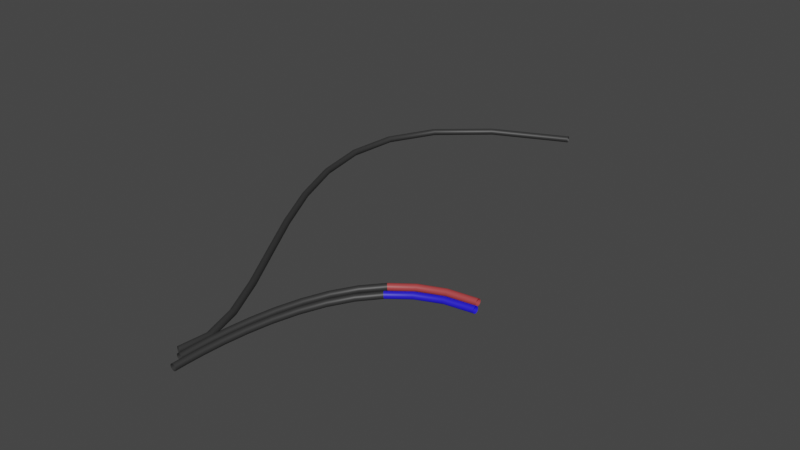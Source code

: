 # Source: connections.blend  (saved by Blender 2.92.15; exported with 4.5.12 LTS)
import bpy
from mathutils import Matrix  # noqa: F401  (used for matrix-valued properties, if any)

bpy.ops.wm.read_factory_settings(use_empty=True)
scene = bpy.context.scene
scene.name = 'Scene'

# ---- collections
col_collection = bpy.data.collections.new('Collection'); scene.collection.children.link(col_collection)

# ---- materials (node trees are filled in below, after node groups)
mat_black_button = bpy.data.materials.new('black button')
mat_black_button.use_transparent_shadow = False
mat_board = bpy.data.materials.new('board')
mat_board.use_transparent_shadow = False
mat_board.diffuse_color = (0.4412, 0.05506, 0.05656, 1.0)
mat_board_001 = bpy.data.materials.new('board.001')
mat_board_001.use_transparent_shadow = False
mat_board_001.diffuse_color = (0.4412, 0.05506, 0.05656, 1.0)

# ---- material node trees
mat_black_button.use_nodes = True; mat_black_button.node_tree.nodes.clear()
_N = mat_black_button.node_tree.nodes; _L = mat_black_button.node_tree.links
n0 = _N.new('ShaderNodeOutputMaterial'); n0.name = 'Material Output'; n0.location = (300, 300)
n1 = _N.new('ShaderNodeBsdfPrincipled'); n1.name = 'Principled BSDF'; n1.location = (10, 300)
n1.distribution = 'GGX'
n1.subsurface_method = 'BURLEY'
n1.inputs[0].default_value = (0.03244, 0.03244, 0.03244, 1.0)
n1.inputs[3].default_value = 1.45
n1.inputs[27].default_value = (0.0, 0.0, 0.0, 1.0)
n1.inputs[28].default_value = 1.0
_L.new(n1.outputs[0], n0.inputs[0])
n0.is_active_output = True
mat_board.use_nodes = True; mat_board.node_tree.nodes.clear()
_N = mat_board.node_tree.nodes; _L = mat_board.node_tree.links
n0 = _N.new('ShaderNodeBsdfPrincipled'); n0.name = 'Principled BSDF'; n0.location = (0, 300)
n0.distribution = 'GGX'
n0.subsurface_method = 'BURLEY'
n0.inputs[0].default_value = (0.4412, 0.05506, 0.05656, 1.0)
n0.inputs[3].default_value = 1.45
n0.inputs[27].default_value = (0.0, 0.0, 0.0, 1.0)
n0.inputs[28].default_value = 1.0
n1 = _N.new('ShaderNodeOutputMaterial'); n1.name = 'Material Output'; n1.location = (300, 300)
_L.new(n0.outputs[0], n1.inputs[0])
n1.is_active_output = True
mat_board_001.use_nodes = True; mat_board_001.node_tree.nodes.clear()
_N = mat_board_001.node_tree.nodes; _L = mat_board_001.node_tree.links
n0 = _N.new('ShaderNodeBsdfPrincipled'); n0.name = 'Principled BSDF'; n0.location = (0, 300)
n0.distribution = 'GGX'
n0.subsurface_method = 'BURLEY'
n0.inputs[0].default_value = (0.01822, 0.01076, 0.7737, 1.0)
n0.inputs[3].default_value = 1.45
n0.inputs[27].default_value = (0.0, 0.0, 0.0, 1.0)
n0.inputs[28].default_value = 1.0
n1 = _N.new('ShaderNodeOutputMaterial'); n1.name = 'Material Output'; n1.location = (300, 300)
_L.new(n0.outputs[0], n1.inputs[0])
n1.is_active_output = True

# ---- world
world_world = bpy.data.worlds.new('World'); scene.world = world_world
world_world.use_nodes = True; world_world.node_tree.nodes.clear()
_N = world_world.node_tree.nodes; _L = world_world.node_tree.links
n0 = _N.new('ShaderNodeOutputWorld'); n0.name = 'World Output'; n0.location = (300, 300)
n1 = _N.new('ShaderNodeBackground'); n1.name = 'Background'; n1.location = (10, 300)
n1.inputs[0].default_value = (0.05088, 0.05088, 0.05088, 1.0)
_L.new(n1.outputs[0], n0.inputs[0])
n0.is_active_output = True
world_world.color = (0.05088, 0.05088, 0.05088)
world_world.use_sun_shadow = False
world_world.sun_shadow_jitter_overblur = 0.0

# ---- meshes
me_beziercurve_018 = bpy.data.meshes.new('BezierCurve.018')
me_beziercurve_018.from_pydata([(-0.7245, 142.0, 0.5), (-0.8409, 142.4, 0.866), (-1.0, 142.8, 1.0), (-1.159, 143.3, 0.866), (-1.276, 143.7, 0.5), (-1.318, 143.8, 1.103e-06), (-1.276, 143.7, -0.5), (-1.159, 143.3, -0.866), (-1.0, 142.8, -1.0), (-0.8409, 142.4, -0.866), (-0.7245, 142.0, -0.5), (-0.6818, 141.9, -1.237e-06), (-23.72, 131.6, 0.4566), (-23.92, 132.0, 0.8224), (-24.19, 132.4, 0.9562), (-24.45, 132.8, 0.822), (-24.65, 133.1, 0.4558), (-24.72, 133.2, -0.0443), (-24.64, 133.1, -0.5442), (-24.45, 132.8, -0.9101), (-24.18, 132.4, -1.044), (-23.91, 132.0, -0.9096), (-23.72, 131.6, -0.5434), (-23.65, 131.5, -0.04334), (-38.31, 119.4, 0.3373), (-38.59, 119.6, 0.7023), (-38.98, 120.0, 0.835), (-39.37, 120.3, 0.6997), (-39.65, 120.5, 0.3328), (-39.75, 120.6, -0.1676), (-39.64, 120.5, -0.6672), (-39.35, 120.3, -1.032), (-38.97, 120.0, -1.165), (-38.58, 119.6, -1.03), (-38.3, 119.4, -0.6627), (-38.2, 119.3, -0.1624), (-45.83, 105.7, 0.1579), (-46.18, 105.8, 0.5214), (-46.66, 106.0, 0.6519), (-47.13, 106.1, 0.5145), (-47.47, 106.3, 0.146), (-47.6, 106.3, -0.3549), (-47.46, 106.3, -0.8539), (-47.11, 106.2, -1.217), (-46.63, 106.0, -1.348), (-46.16, 105.8, -1.21), (-45.81, 105.7, -0.8419), (-45.69, 105.7, -0.3411), (-47.61, 90.93, -0.06717), (-47.98, 90.92, 0.2944), (-48.48, 90.9, 0.4224), (-48.98, 90.89, 0.2825), (-49.34, 90.89, -0.08778), (-49.47, 90.89, -0.5893), (-49.33, 90.9, -1.088), (-48.96, 90.92, -1.449), (-48.46, 90.93, -1.577), (-47.96, 90.94, -1.437), (-47.6, 90.95, -1.067), (-47.47, 90.94, -0.5655), (-44.89, 75.38, -0.3242), (-45.25, 75.27, 0.03599), (-45.74, 75.14, 0.162), (-46.22, 75.01, 0.0202), (-46.57, 74.92, -0.3515), (-46.69, 74.89, -0.8535), (-46.55, 74.94, -1.351), (-46.2, 75.04, -1.711), (-45.71, 75.18, -1.837), (-45.23, 75.31, -1.696), (-44.88, 75.39, -1.324), (-44.76, 75.42, -0.8219), (-38.89, 59.48, -0.5979), (-39.23, 59.32, -0.2386), (-39.69, 59.12, -0.1138), (-40.15, 58.92, -0.2568), (-40.48, 58.78, -0.6294), (-40.6, 58.74, -1.132), (-40.47, 58.8, -1.629), (-40.13, 58.96, -1.988), (-39.67, 59.16, -2.113), (-39.21, 59.36, -1.97), (-38.88, 59.5, -1.598), (-38.77, 59.54, -1.095), (-30.86, 43.7, -0.8726), (-31.18, 43.52, -0.5138), (-31.62, 43.27, -0.3896), (-32.06, 43.04, -0.5333), (-32.38, 42.87, -0.9063), (-32.49, 42.82, -1.409), (-32.37, 42.89, -1.906), (-32.04, 43.08, -2.265), (-31.6, 43.32, -2.389), (-31.16, 43.55, -2.245), (-30.85, 43.72, -1.872), (-30.73, 43.77, -1.37), (-22.05, 28.47, -1.133), (-22.37, 28.28, -0.7739), (-22.8, 28.03, -0.6499), (-23.23, 27.78, -0.7938), (-23.55, 27.61, -1.167), (-23.66, 27.55, -1.67), (-23.54, 27.63, -2.167), (-23.22, 27.82, -2.525), (-22.78, 28.07, -2.649), (-22.35, 28.32, -2.505), (-22.04, 28.5, -2.132), (-21.93, 28.55, -1.63), (-13.74, 14.24, -1.362), (-14.07, 14.05, -1.004), (-14.51, 13.81, -0.8793), (-14.94, 13.58, -1.023), (-15.26, 13.41, -1.396), (-15.37, 13.35, -1.899), (-15.25, 13.43, -2.396), (-14.93, 13.61, -2.755), (-14.49, 13.85, -2.879), (-14.05, 14.09, -2.735), (-13.73, 14.26, -2.362), (-13.62, 14.31, -1.86), (-7.201, 1.389, -1.546), (-7.544, 1.244, -1.187), (-8.009, 1.053, -1.062), (-8.47, 0.8658, -1.205), (-8.804, 0.7339, -1.578), (-8.922, 0.692, -2.08), (-8.792, 0.7516, -2.578), (-8.448, 0.8965, -2.937), (-7.984, 1.088, -3.062), (-7.523, 1.275, -2.919), (-7.189, 1.407, -2.546), (-7.071, 1.449, -2.044), (-3.712, -9.729, -1.67), (-4.081, -9.769, -1.31), (-4.581, -9.819, -1.183), (-5.076, -9.868, -1.325), (-5.435, -9.901, -1.696), (-5.561, -9.909, -2.198), (-5.421, -9.891, -2.696), (-5.051, -9.851, -3.057), (-4.552, -9.8, -3.183), (-4.057, -9.752, -3.041), (-3.698, -9.719, -2.67), (-3.572, -9.711, -2.168), (-4.706, -18.75, -1.716), (-5.04, -18.59, -1.355), (-5.492, -18.37, -1.227), (-5.941, -18.16, -1.368), (-6.266, -18.0, -1.738), (-6.381, -17.94, -2.24), (-6.254, -18.01, -2.738), (-5.921, -18.17, -3.099), (-5.469, -18.39, -3.227), (-5.02, -18.6, -3.086), (-4.695, -18.76, -2.716), (-4.58, -18.81, -2.214)], [], [(0, 12, 23, 11), (1, 13, 12, 0), (2, 14, 13, 1), (3, 15, 14, 2), (4, 16, 15, 3), (5, 17, 16, 4), (6, 18, 17, 5), (7, 19, 18, 6), (8, 20, 19, 7), (9, 21, 20, 8), (10, 22, 21, 9), (11, 23, 22, 10), (12, 24, 35, 23), (13, 25, 24, 12), (14, 26, 25, 13), (15, 27, 26, 14), (16, 28, 27, 15), (17, 29, 28, 16), (18, 30, 29, 17), (19, 31, 30, 18), (20, 32, 31, 19), (21, 33, 32, 20), (22, 34, 33, 21), (23, 35, 34, 22), (24, 36, 47, 35), (25, 37, 36, 24), (26, 38, 37, 25), (27, 39, 38, 26), (28, 40, 39, 27), (29, 41, 40, 28), (30, 42, 41, 29), (31, 43, 42, 30), (32, 44, 43, 31), (33, 45, 44, 32), (34, 46, 45, 33), (35, 47, 46, 34), (36, 48, 59, 47), (37, 49, 48, 36), (38, 50, 49, 37), (39, 51, 50, 38), (40, 52, 51, 39), (41, 53, 52, 40), (42, 54, 53, 41), (43, 55, 54, 42), (44, 56, 55, 43), (45, 57, 56, 44), (46, 58, 57, 45), (47, 59, 58, 46), (48, 60, 71, 59), (49, 61, 60, 48), (50, 62, 61, 49), (51, 63, 62, 50), (52, 64, 63, 51), (53, 65, 64, 52), (54, 66, 65, 53), (55, 67, 66, 54), (56, 68, 67, 55), (57, 69, 68, 56), (58, 70, 69, 57), (59, 71, 70, 58), (60, 72, 83, 71), (61, 73, 72, 60), (62, 74, 73, 61), (63, 75, 74, 62), (64, 76, 75, 63), (65, 77, 76, 64), (66, 78, 77, 65), (67, 79, 78, 66), (68, 80, 79, 67), (69, 81, 80, 68), (70, 82, 81, 69), (71, 83, 82, 70), (72, 84, 95, 83), (73, 85, 84, 72), (74, 86, 85, 73), (75, 87, 86, 74), (76, 88, 87, 75), (77, 89, 88, 76), (78, 90, 89, 77), (79, 91, 90, 78), (80, 92, 91, 79), (81, 93, 92, 80), (82, 94, 93, 81), (83, 95, 94, 82), (84, 96, 107, 95), (85, 97, 96, 84), (86, 98, 97, 85), (87, 99, 98, 86), (88, 100, 99, 87), (89, 101, 100, 88), (90, 102, 101, 89), (91, 103, 102, 90), (92, 104, 103, 91), (93, 105, 104, 92), (94, 106, 105, 93), (95, 107, 106, 94), (96, 108, 119, 107), (97, 109, 108, 96), (98, 110, 109, 97), (99, 111, 110, 98), (100, 112, 111, 99), (101, 113, 112, 100), (102, 114, 113, 101), (103, 115, 114, 102), (104, 116, 115, 103), (105, 117, 116, 104), (106, 118, 117, 105), (107, 119, 118, 106), (108, 120, 131, 119), (109, 121, 120, 108), (110, 122, 121, 109), (111, 123, 122, 110), (112, 124, 123, 111), (113, 125, 124, 112), (114, 126, 125, 113), (115, 127, 126, 114), (116, 128, 127, 115), (117, 129, 128, 116), (118, 130, 129, 117), (119, 131, 130, 118), (120, 132, 143, 131), (121, 133, 132, 120), (122, 134, 133, 121), (123, 135, 134, 122), (124, 136, 135, 123), (125, 137, 136, 124), (126, 138, 137, 125), (127, 139, 138, 126), (128, 140, 139, 127), (129, 141, 140, 128), (130, 142, 141, 129), (131, 143, 142, 130), (132, 144, 155, 143), (133, 145, 144, 132), (134, 146, 145, 133), (135, 147, 146, 134), (136, 148, 147, 135), (137, 149, 148, 136), (138, 150, 149, 137), (139, 151, 150, 138), (140, 152, 151, 139), (141, 153, 152, 140), (142, 154, 153, 141), (143, 155, 154, 142)])
me_beziercurve_018.polygons.foreach_set('use_smooth', [True] * 144)
_uv = me_beziercurve_018.uv_layers.new(name='UVMap')
_uv.uv.foreach_set('vector', [0.0, 1.0, 0.08333, 1.0, 0.08333, 0.9167, 0.0, 0.9167, 0.0, 0.08333, 0.08333, 0.08333, 0.08333, 0.0, 0.0, 0.0, 0.0, 0.1667, 0.08333, 0.1667, 0.08333, 0.08333, 0.0, 0.08333, 0.0, 0.25, 0.08333, 0.25, 0.08333, 0.1667, 0.0, 0.1667, 0.0, 0.3333, 0.08333, 0.3333, 0.08333, 0.25, 0.0, 0.25, 0.0, 0.4167, 0.08333, 0.4167, 0.08333, 0.3333, 0.0, 0.3333, 0.0, 0.5, 0.08333, 0.5, 0.08333, 0.4167, 0.0, 0.4167, 0.0, 0.5833, 0.08333, 0.5833, 0.08333, 0.5, 0.0, 0.5, 0.0, 0.6667, 0.08333, 0.6667, 0.08333, 0.5833, 0.0, 0.5833, 0.0, 0.75, 0.08333, 0.75, 0.08333, 0.6667, 0.0, 0.6667, 0.0, 0.8333, 0.08333, 0.8333, 0.08333, 0.75, 0.0, 0.75, 0.0, 0.9167, 0.08333, 0.9167, 0.08333, 0.8333, 0.0, 0.8333, 0.08333, 1.0, 0.1667, 1.0, 0.1667, 0.9167, 0.08333, 0.9167, 0.08333, 0.08333, 0.1667, 0.08333, 0.1667, 0.0, 0.08333, 0.0, 0.08333, 0.1667, 0.1667, 0.1667, 0.1667, 0.08333, 0.08333, 0.08333, 0.08333, 0.25, 0.1667, 0.25, 0.1667, 0.1667, 0.08333, 0.1667, 0.08333, 0.3333, 0.1667, 0.3333, 0.1667, 0.25, 0.08333, 0.25, 0.08333, 0.4167, 0.1667, 0.4167, 0.1667, 0.3333, 0.08333, 0.3333, 0.08333, 0.5, 0.1667, 0.5, 0.1667, 0.4167, 0.08333, 0.4167, 0.08333, 0.5833, 0.1667, 0.5833, 0.1667, 0.5, 0.08333, 0.5, 0.08333, 0.6667, 0.1667, 0.6667, 0.1667, 0.5833, 0.08333, 0.5833, 0.08333, 0.75, 0.1667, 0.75, 0.1667, 0.6667, 0.08333, 0.6667, 0.08333, 0.8333, 0.1667, 0.8333, 0.1667, 0.75, 0.08333, 0.75, 0.08333, 0.9167, 0.1667, 0.9167, 0.1667, 0.8333, 0.08333, 0.8333, 0.1667, 1.0, 0.25, 1.0, 0.25, 0.9167, 0.1667, 0.9167, 0.1667, 0.08333, 0.25, 0.08333, 0.25, 0.0, 0.1667, 0.0, 0.1667, 0.1667, 0.25, 0.1667, 0.25, 0.08333, 0.1667, 0.08333, 0.1667, 0.25, 0.25, 0.25, 0.25, 0.1667, 0.1667, 0.1667, 0.1667, 0.3333, 0.25, 0.3333, 0.25, 0.25, 0.1667, 0.25, 0.1667, 0.4167, 0.25, 0.4167, 0.25, 0.3333, 0.1667, 0.3333, 0.1667, 0.5, 0.25, 0.5, 0.25, 0.4167, 0.1667, 0.4167, 0.1667, 0.5833, 0.25, 0.5833, 0.25, 0.5, 0.1667, 0.5, 0.1667, 0.6667, 0.25, 0.6667, 0.25, 0.5833, 0.1667, 0.5833, 0.1667, 0.75, 0.25, 0.75, 0.25, 0.6667, 0.1667, 0.6667, 0.1667, 0.8333, 0.25, 0.8333, 0.25, 0.75, 0.1667, 0.75, 0.1667, 0.9167, 0.25, 0.9167, 0.25, 0.8333, 0.1667, 0.8333, 0.25, 1.0, 0.3333, 1.0, 0.3333, 0.9167, 0.25, 0.9167, 0.25, 0.08333, 0.3333, 0.08333, 0.3333, 0.0, 0.25, 0.0, 0.25, 0.1667, 0.3333, 0.1667, 0.3333, 0.08333, 0.25, 0.08333, 0.25, 0.25, 0.3333, 0.25, 0.3333, 0.1667, 0.25, 0.1667, 0.25, 0.3333, 0.3333, 0.3333, 0.3333, 0.25, 0.25, 0.25, 0.25, 0.4167, 0.3333, 0.4167, 0.3333, 0.3333, 0.25, 0.3333, 0.25, 0.5, 0.3333, 0.5, 0.3333, 0.4167, 0.25, 0.4167, 0.25, 0.5833, 0.3333, 0.5833, 0.3333, 0.5, 0.25, 0.5, 0.25, 0.6667, 0.3333, 0.6667, 0.3333, 0.5833, 0.25, 0.5833, 0.25, 0.75, 0.3333, 0.75, 0.3333, 0.6667, 0.25, 0.6667, 0.25, 0.8333, 0.3333, 0.8333, 0.3333, 0.75, 0.25, 0.75, 0.25, 0.9167, 0.3333, 0.9167, 0.3333, 0.8333, 0.25, 0.8333, 0.3333, 1.0, 0.4167, 1.0, 0.4167, 0.9167, 0.3333, 0.9167, 0.3333, 0.08333, 0.4167, 0.08333, 0.4167, 0.0, 0.3333, 0.0, 0.3333, 0.1667, 0.4167, 0.1667, 0.4167, 0.08333, 0.3333, 0.08333, 0.3333, 0.25, 0.4167, 0.25, 0.4167, 0.1667, 0.3333, 0.1667, 0.3333, 0.3333, 0.4167, 0.3333, 0.4167, 0.25, 0.3333, 0.25, 0.3333, 0.4167, 0.4167, 0.4167, 0.4167, 0.3333, 0.3333, 0.3333, 0.3333, 0.5, 0.4167, 0.5, 0.4167, 0.4167, 0.3333, 0.4167, 0.3333, 0.5833, 0.4167, 0.5833, 0.4167, 0.5, 0.3333, 0.5, 0.3333, 0.6667, 0.4167, 0.6667, 0.4167, 0.5833, 0.3333, 0.5833, 0.3333, 0.75, 0.4167, 0.75, 0.4167, 0.6667, 0.3333, 0.6667, 0.3333, 0.8333, 0.4167, 0.8333, 0.4167, 0.75, 0.3333, 0.75, 0.3333, 0.9167, 0.4167, 0.9167, 0.4167, 0.8333, 0.3333, 0.8333, 0.4167, 1.0, 0.5, 1.0, 0.5, 0.9167, 0.4167, 0.9167, 0.4167, 0.08333, 0.5, 0.08333, 0.5, 0.0, 0.4167, 0.0, 0.4167, 0.1667, 0.5, 0.1667, 0.5, 0.08333, 0.4167, 0.08333, 0.4167, 0.25, 0.5, 0.25, 0.5, 0.1667, 0.4167, 0.1667, 0.4167, 0.3333, 0.5, 0.3333, 0.5, 0.25, 0.4167, 0.25, 0.4167, 0.4167, 0.5, 0.4167, 0.5, 0.3333, 0.4167, 0.3333, 0.4167, 0.5, 0.5, 0.5, 0.5, 0.4167, 0.4167, 0.4167, 0.4167, 0.5833, 0.5, 0.5833, 0.5, 0.5, 0.4167, 0.5, 0.4167, 0.6667, 0.5, 0.6667, 0.5, 0.5833, 0.4167, 0.5833, 0.4167, 0.75, 0.5, 0.75, 0.5, 0.6667, 0.4167, 0.6667, 0.4167, 0.8333, 0.5, 0.8333, 0.5, 0.75, 0.4167, 0.75, 0.4167, 0.9167, 0.5, 0.9167, 0.5, 0.8333, 0.4167, 0.8333, 0.5, 1.0, 0.5833, 1.0, 0.5833, 0.9167, 0.5, 0.9167, 0.5, 0.08333, 0.5833, 0.08333, 0.5833, 0.0, 0.5, 0.0, 0.5, 0.1667, 0.5833, 0.1667, 0.5833, 0.08333, 0.5, 0.08333, 0.5, 0.25, 0.5833, 0.25, 0.5833, 0.1667, 0.5, 0.1667, 0.5, 0.3333, 0.5833, 0.3333, 0.5833, 0.25, 0.5, 0.25, 0.5, 0.4167, 0.5833, 0.4167, 0.5833, 0.3333, 0.5, 0.3333, 0.5, 0.5, 0.5833, 0.5, 0.5833, 0.4167, 0.5, 0.4167, 0.5, 0.5833, 0.5833, 0.5833, 0.5833, 0.5, 0.5, 0.5, 0.5, 0.6667, 0.5833, 0.6667, 0.5833, 0.5833, 0.5, 0.5833, 0.5, 0.75, 0.5833, 0.75, 0.5833, 0.6667, 0.5, 0.6667, 0.5, 0.8333, 0.5833, 0.8333, 0.5833, 0.75, 0.5, 0.75, 0.5, 0.9167, 0.5833, 0.9167, 0.5833, 0.8333, 0.5, 0.8333, 0.5833, 1.0, 0.6667, 1.0, 0.6667, 0.9167, 0.5833, 0.9167, 0.5833, 0.08333, 0.6667, 0.08333, 0.6667, 0.0, 0.5833, 0.0, 0.5833, 0.1667, 0.6667, 0.1667, 0.6667, 0.08333, 0.5833, 0.08333, 0.5833, 0.25, 0.6667, 0.25, 0.6667, 0.1667, 0.5833, 0.1667, 0.5833, 0.3333, 0.6667, 0.3333, 0.6667, 0.25, 0.5833, 0.25, 0.5833, 0.4167, 0.6667, 0.4167, 0.6667, 0.3333, 0.5833, 0.3333, 0.5833, 0.5, 0.6667, 0.5, 0.6667, 0.4167, 0.5833, 0.4167, 0.5833, 0.5833, 0.6667, 0.5833, 0.6667, 0.5, 0.5833, 0.5, 0.5833, 0.6667, 0.6667, 0.6667, 0.6667, 0.5833, 0.5833, 0.5833, 0.5833, 0.75, 0.6667, 0.75, 0.6667, 0.6667, 0.5833, 0.6667, 0.5833, 0.8333, 0.6667, 0.8333, 0.6667, 0.75, 0.5833, 0.75, 0.5833, 0.9167, 0.6667, 0.9167, 0.6667, 0.8333, 0.5833, 0.8333, 0.6667, 1.0, 0.75, 1.0, 0.75, 0.9167, 0.6667, 0.9167, 0.6667, 0.08333, 0.75, 0.08333, 0.75, 0.0, 0.6667, 0.0, 0.6667, 0.1667, 0.75, 0.1667, 0.75, 0.08333, 0.6667, 0.08333, 0.6667, 0.25, 0.75, 0.25, 0.75, 0.1667, 0.6667, 0.1667, 0.6667, 0.3333, 0.75, 0.3333, 0.75, 0.25, 0.6667, 0.25, 0.6667, 0.4167, 0.75, 0.4167, 0.75, 0.3333, 0.6667, 0.3333, 0.6667, 0.5, 0.75, 0.5, 0.75, 0.4167, 0.6667, 0.4167, 0.6667, 0.5833, 0.75, 0.5833, 0.75, 0.5, 0.6667, 0.5, 0.6667, 0.6667, 0.75, 0.6667, 0.75, 0.5833, 0.6667, 0.5833, 0.6667, 0.75, 0.75, 0.75, 0.75, 0.6667, 0.6667, 0.6667, 0.6667, 0.8333, 0.75, 0.8333, 0.75, 0.75, 0.6667, 0.75, 0.6667, 0.9167, 0.75, 0.9167, 0.75, 0.8333, 0.6667, 0.8333, 0.75, 1.0, 0.8333, 1.0, 0.8333, 0.9167, 0.75, 0.9167, 0.75, 0.08333, 0.8333, 0.08333, 0.8333, 0.0, 0.75, 0.0, 0.75, 0.1667, 0.8333, 0.1667, 0.8333, 0.08333, 0.75, 0.08333, 0.75, 0.25, 0.8333, 0.25, 0.8333, 0.1667, 0.75, 0.1667, 0.75, 0.3333, 0.8333, 0.3333, 0.8333, 0.25, 0.75, 0.25, 0.75, 0.4167, 0.8333, 0.4167, 0.8333, 0.3333, 0.75, 0.3333, 0.75, 0.5, 0.8333, 0.5, 0.8333, 0.4167, 0.75, 0.4167, 0.75, 0.5833, 0.8333, 0.5833, 0.8333, 0.5, 0.75, 0.5, 0.75, 0.6667, 0.8333, 0.6667, 0.8333, 0.5833, 0.75, 0.5833, 0.75, 0.75, 0.8333, 0.75, 0.8333, 0.6667, 0.75, 0.6667, 0.75, 0.8333, 0.8333, 0.8333, 0.8333, 0.75, 0.75, 0.75, 0.75, 0.9167, 0.8333, 0.9167, 0.8333, 0.8333, 0.75, 0.8333, 0.8333, 1.0, 0.9167, 1.0, 0.9167, 0.9167, 0.8333, 0.9167, 0.8333, 0.08333, 0.9167, 0.08333, 0.9167, 0.0, 0.8333, 0.0, 0.8333, 0.1667, 0.9167, 0.1667, 0.9167, 0.08333, 0.8333, 0.08333, 0.8333, 0.25, 0.9167, 0.25, 0.9167, 0.1667, 0.8333, 0.1667, 0.8333, 0.3333, 0.9167, 0.3333, 0.9167, 0.25, 0.8333, 0.25, 0.8333, 0.4167, 0.9167, 0.4167, 0.9167, 0.3333, 0.8333, 0.3333, 0.8333, 0.5, 0.9167, 0.5, 0.9167, 0.4167, 0.8333, 0.4167, 0.8333, 0.5833, 0.9167, 0.5833, 0.9167, 0.5, 0.8333, 0.5, 0.8333, 0.6667, 0.9167, 0.6667, 0.9167, 0.5833, 0.8333, 0.5833, 0.8333, 0.75, 0.9167, 0.75, 0.9167, 0.6667, 0.8333, 0.6667, 0.8333, 0.8333, 0.9167, 0.8333, 0.9167, 0.75, 0.8333, 0.75, 0.8333, 0.9167, 0.9167, 0.9167, 0.9167, 0.8333, 0.8333, 0.8333, 0.9167, 1.0, 1.0, 1.0, 1.0, 0.9167, 0.9167, 0.9167, 0.9167, 0.08333, 1.0, 0.08333, 1.0, 0.0, 0.9167, 0.0, 0.9167, 0.1667, 1.0, 0.1667, 1.0, 0.08333, 0.9167, 0.08333, 0.9167, 0.25, 1.0, 0.25, 1.0, 0.1667, 0.9167, 0.1667, 0.9167, 0.3333, 1.0, 0.3333, 1.0, 0.25, 0.9167, 0.25, 0.9167, 0.4167, 1.0, 0.4167, 1.0, 0.3333, 0.9167, 0.3333, 0.9167, 0.5, 1.0, 0.5, 1.0, 0.4167, 0.9167, 0.4167, 0.9167, 0.5833, 1.0, 0.5833, 1.0, 0.5, 0.9167, 0.5, 0.9167, 0.6667, 1.0, 0.6667, 1.0, 0.5833, 0.9167, 0.5833, 0.9167, 0.75, 1.0, 0.75, 1.0, 0.6667, 0.9167, 0.6667, 0.9167, 0.8333, 1.0, 0.8333, 1.0, 0.75, 0.9167, 0.75, 0.9167, 0.9167, 1.0, 0.9167, 1.0, 0.8333, 0.9167, 0.8333])
me_beziercurve_018.materials.append(mat_black_button)
me_beziercurve_018.use_remesh_fix_poles = True
me_beziercurve_018.use_remesh_preserve_attributes = False
me_beziercurve_018.use_mirror_vertex_groups = False
me_beziercurve_018.update()
me_beziercurve = bpy.data.meshes.new('BezierCurve')
me_beziercurve.from_pydata([(-6.67, -33.08, -4.054), (-6.305, -33.1, -3.688), (-5.805, -33.12, -3.554), (-5.306, -33.15, -3.688), (-4.94, -33.16, -4.054), (-4.806, -33.17, -4.554), (-4.94, -33.16, -5.054), (-5.306, -33.15, -5.42), (-5.805, -33.12, -5.554), (-6.305, -33.1, -5.42), (-6.67, -33.08, -5.054), (-6.804, -33.08, -4.554), (-6.426, -29.58, -4.023), (-6.062, -29.61, -3.657), (-5.564, -29.66, -3.523), (-5.066, -29.71, -3.657), (-4.701, -29.74, -4.023), (-4.568, -29.74, -4.523), (-4.701, -29.72, -5.023), (-5.065, -29.68, -5.389), (-5.562, -29.63, -5.523), (-6.06, -29.59, -5.389), (-6.425, -29.56, -5.023), (-6.559, -29.56, -4.523), (-5.883, -24.91, -3.937), (-5.522, -24.97, -3.571), (-5.027, -25.04, -3.438), (-4.532, -25.11, -3.572), (-4.169, -25.15, -3.939), (-4.035, -25.16, -4.439), (-4.167, -25.13, -4.938), (-4.529, -25.07, -5.304), (-5.023, -25.0, -5.437), (-5.519, -24.93, -5.303), (-5.882, -24.89, -4.936), (-6.015, -24.88, -4.436), (-4.948, -19.35, -3.806), (-4.59, -19.43, -3.441), (-4.1, -19.53, -3.308), (-3.609, -19.63, -3.443), (-3.249, -19.69, -3.81), (-3.116, -19.7, -4.31), (-3.247, -19.67, -4.81), (-3.605, -19.58, -5.175), (-4.095, -19.48, -5.308), (-4.585, -19.39, -5.173), (-4.945, -19.33, -4.806), (-5.078, -19.31, -4.306), (-3.523, -13.18, -3.642), (-3.171, -13.29, -3.278), (-2.689, -13.42, -3.146), (-2.205, -13.55, -3.282), (-1.851, -13.63, -3.649), (-1.72, -13.66, -4.15), (-1.848, -13.61, -4.649), (-2.2, -13.5, -5.014), (-2.683, -13.37, -5.145), (-3.166, -13.24, -5.009), (-3.52, -13.16, -4.642), (-3.651, -13.13, -4.142), (-1.514, -6.678, -3.456), (-1.171, -6.812, -3.093), (-0.7004, -6.984, -2.962), (-0.2292, -7.149, -3.099), (0.1166, -7.262, -3.467), (0.2444, -7.293, -3.968), (0.1199, -7.234, -4.467), (-0.2234, -7.1, -4.83), (-0.6937, -6.928, -4.961), (-1.165, -6.763, -4.824), (-1.511, -6.65, -4.456), (-1.638, -6.619, -3.955), (1.178, -0.1093, -3.259), (1.508, -0.2772, -2.896), (1.959, -0.496, -2.767), (2.41, -0.7071, -2.905), (2.742, -0.8539, -3.275), (2.865, -0.8971, -3.776), (2.746, -0.8251, -4.274), (2.417, -0.6572, -4.637), (1.966, -0.4384, -4.766), (1.514, -0.2273, -4.628), (1.182, -0.0805, -4.259), (1.059, -0.03732, -3.758), (4.654, 6.247, -3.061), (4.961, 6.039, -2.7), (5.382, 5.765, -2.572), (5.803, 5.5, -2.712), (6.113, 5.313, -3.083), (6.228, 5.255, -3.584), (6.117, 5.342, -4.082), (5.81, 5.55, -4.443), (5.389, 5.823, -4.571), (4.968, 6.089, -4.431), (4.658, 6.276, -4.061), (4.544, 6.334, -3.559), (9.017, 12.11, -2.873), (9.289, 11.86, -2.514), (9.663, 11.52, -2.388), (10.04, 11.2, -2.53), (10.31, 10.96, -2.902), (10.42, 10.89, -3.404), (10.32, 10.99, -3.901), (10.04, 11.25, -4.261), (9.671, 11.58, -4.387), (9.296, 11.91, -4.245), (9.02, 12.14, -3.873), (8.918, 12.21, -3.371), (14.37, 17.2, -2.708), (14.59, 16.9, -2.349), (14.9, 16.5, -2.226), (15.2, 16.11, -2.37), (15.43, 15.83, -2.743), (15.51, 15.74, -3.246), (15.43, 15.86, -3.743), (15.21, 16.16, -4.101), (14.9, 16.56, -4.225), (14.6, 16.95, -4.081), (14.37, 17.23, -3.707), (14.29, 17.32, -3.205), (20.8, 21.22, -2.575), (20.96, 20.88, -2.218), (21.18, 20.42, -2.096), (21.39, 19.97, -2.242), (21.55, 19.65, -2.617), (21.61, 19.55, -3.12), (21.55, 19.68, -3.617), (21.4, 20.02, -3.974), (21.18, 20.48, -4.095), (20.96, 20.92, -3.949), (20.8, 21.24, -3.575), (20.75, 21.35, -3.072), (28.4, 23.87, -2.487), (28.48, 23.5, -2.131), (28.59, 23.01, -2.01), (28.7, 22.52, -2.158), (28.79, 22.18, -2.533), (28.82, 22.06, -3.037), (28.79, 22.21, -3.533), (28.71, 22.57, -3.889), (28.6, 23.06, -4.01), (28.48, 23.55, -3.862), (28.4, 23.89, -3.487), (28.37, 24.01, -2.983), (37.24, 24.86, -2.456), (37.24, 24.49, -2.1), (37.24, 23.98, -1.979), (37.25, 23.49, -2.127), (37.25, 23.13, -2.503), (37.25, 23.01, -3.007), (37.25, 23.16, -3.503), (37.25, 23.53, -3.859), (37.24, 24.04, -3.979), (37.24, 24.53, -3.831), (37.24, 24.89, -3.455), (37.23, 25.01, -2.952)], [], [(0, 12, 23, 11), (1, 13, 12, 0), (2, 14, 13, 1), (3, 15, 14, 2), (4, 16, 15, 3), (5, 17, 16, 4), (6, 18, 17, 5), (7, 19, 18, 6), (8, 20, 19, 7), (9, 21, 20, 8), (10, 22, 21, 9), (11, 23, 22, 10), (12, 24, 35, 23), (13, 25, 24, 12), (14, 26, 25, 13), (15, 27, 26, 14), (16, 28, 27, 15), (17, 29, 28, 16), (18, 30, 29, 17), (19, 31, 30, 18), (20, 32, 31, 19), (21, 33, 32, 20), (22, 34, 33, 21), (23, 35, 34, 22), (24, 36, 47, 35), (25, 37, 36, 24), (26, 38, 37, 25), (27, 39, 38, 26), (28, 40, 39, 27), (29, 41, 40, 28), (30, 42, 41, 29), (31, 43, 42, 30), (32, 44, 43, 31), (33, 45, 44, 32), (34, 46, 45, 33), (35, 47, 46, 34), (36, 48, 59, 47), (37, 49, 48, 36), (38, 50, 49, 37), (39, 51, 50, 38), (40, 52, 51, 39), (41, 53, 52, 40), (42, 54, 53, 41), (43, 55, 54, 42), (44, 56, 55, 43), (45, 57, 56, 44), (46, 58, 57, 45), (47, 59, 58, 46), (48, 60, 71, 59), (49, 61, 60, 48), (50, 62, 61, 49), (51, 63, 62, 50), (52, 64, 63, 51), (53, 65, 64, 52), (54, 66, 65, 53), (55, 67, 66, 54), (56, 68, 67, 55), (57, 69, 68, 56), (58, 70, 69, 57), (59, 71, 70, 58), (60, 72, 83, 71), (61, 73, 72, 60), (62, 74, 73, 61), (63, 75, 74, 62), (64, 76, 75, 63), (65, 77, 76, 64), (66, 78, 77, 65), (67, 79, 78, 66), (68, 80, 79, 67), (69, 81, 80, 68), (70, 82, 81, 69), (71, 83, 82, 70), (72, 84, 95, 83), (73, 85, 84, 72), (74, 86, 85, 73), (75, 87, 86, 74), (76, 88, 87, 75), (77, 89, 88, 76), (78, 90, 89, 77), (79, 91, 90, 78), (80, 92, 91, 79), (81, 93, 92, 80), (82, 94, 93, 81), (83, 95, 94, 82), (84, 96, 107, 95), (85, 97, 96, 84), (86, 98, 97, 85), (87, 99, 98, 86), (88, 100, 99, 87), (89, 101, 100, 88), (90, 102, 101, 89), (91, 103, 102, 90), (92, 104, 103, 91), (93, 105, 104, 92), (94, 106, 105, 93), (95, 107, 106, 94), (96, 108, 119, 107), (97, 109, 108, 96), (98, 110, 109, 97), (99, 111, 110, 98), (100, 112, 111, 99), (101, 113, 112, 100), (102, 114, 113, 101), (103, 115, 114, 102), (104, 116, 115, 103), (105, 117, 116, 104), (106, 118, 117, 105), (107, 119, 118, 106), (108, 120, 131, 119), (109, 121, 120, 108), (110, 122, 121, 109), (111, 123, 122, 110), (112, 124, 123, 111), (113, 125, 124, 112), (114, 126, 125, 113), (115, 127, 126, 114), (116, 128, 127, 115), (117, 129, 128, 116), (118, 130, 129, 117), (119, 131, 130, 118), (120, 132, 143, 131), (121, 133, 132, 120), (122, 134, 133, 121), (123, 135, 134, 122), (124, 136, 135, 123), (125, 137, 136, 124), (126, 138, 137, 125), (127, 139, 138, 126), (128, 140, 139, 127), (129, 141, 140, 128), (130, 142, 141, 129), (131, 143, 142, 130), (132, 144, 155, 143), (133, 145, 144, 132), (134, 146, 145, 133), (135, 147, 146, 134), (136, 148, 147, 135), (137, 149, 148, 136), (138, 150, 149, 137), (139, 151, 150, 138), (140, 152, 151, 139), (141, 153, 152, 140), (142, 154, 153, 141), (143, 155, 154, 142)])
me_beziercurve.polygons.foreach_set('use_smooth', [True] * 144)
me_beziercurve.polygons.foreach_set('material_index', [0, 0, 0, 0, 0, 0, 0, 0, 0, 0, 0, 0, 0, 0, 0, 0, 0, 0, 0, 0, 0, 0, 0, 0, 0, 0, 0, 0, 0, 0, 0, 0, 0, 0, 0, 0, 0, 0, 0, 0, 0, 0, 0, 0, 0, 0, 0, 0, 0, 0, 0, 0, 0, 0, 0, 0, 0, 0, 0, 0, 0, 0, 0, 0, 0, 0, 0, 0, 0, 0, 0, 0, 0, 0, 0, 0, 0, 0, 0, 0, 0, 0, 0, 0, 0, 0, 0, 0, 0, 0, 0, 0, 0, 0, 0, 0, 0, 0, 0, 0, 0, 0, 0, 0, 0, 0, 0, 0, 1, 1, 1, 1, 1, 1, 1, 1, 1, 1, 1, 1, 1, 1, 1, 1, 1, 1, 1, 1, 1, 1, 1, 1, 1, 1, 1, 1, 1, 1, 1, 1, 1, 1, 1, 1])
_uv = me_beziercurve.uv_layers.new(name='UVMap')
_uv.uv.foreach_set('vector', [0.0, 1.0, 0.08333, 1.0, 0.08333, 0.9167, 0.0, 0.9167, 0.0, 0.08333, 0.08333, 0.08333, 0.08333, 0.0, 0.0, 0.0, 0.0, 0.1667, 0.08333, 0.1667, 0.08333, 0.08333, 0.0, 0.08333, 0.0, 0.25, 0.08333, 0.25, 0.08333, 0.1667, 0.0, 0.1667, 0.0, 0.3333, 0.08333, 0.3333, 0.08333, 0.25, 0.0, 0.25, 0.0, 0.4167, 0.08333, 0.4167, 0.08333, 0.3333, 0.0, 0.3333, 0.0, 0.5, 0.08333, 0.5, 0.08333, 0.4167, 0.0, 0.4167, 0.0, 0.5833, 0.08333, 0.5833, 0.08333, 0.5, 0.0, 0.5, 0.0, 0.6667, 0.08333, 0.6667, 0.08333, 0.5833, 0.0, 0.5833, 0.0, 0.75, 0.08333, 0.75, 0.08333, 0.6667, 0.0, 0.6667, 0.0, 0.8333, 0.08333, 0.8333, 0.08333, 0.75, 0.0, 0.75, 0.0, 0.9167, 0.08333, 0.9167, 0.08333, 0.8333, 0.0, 0.8333, 0.08333, 1.0, 0.1667, 1.0, 0.1667, 0.9167, 0.08333, 0.9167, 0.08333, 0.08333, 0.1667, 0.08333, 0.1667, 0.0, 0.08333, 0.0, 0.08333, 0.1667, 0.1667, 0.1667, 0.1667, 0.08333, 0.08333, 0.08333, 0.08333, 0.25, 0.1667, 0.25, 0.1667, 0.1667, 0.08333, 0.1667, 0.08333, 0.3333, 0.1667, 0.3333, 0.1667, 0.25, 0.08333, 0.25, 0.08333, 0.4167, 0.1667, 0.4167, 0.1667, 0.3333, 0.08333, 0.3333, 0.08333, 0.5, 0.1667, 0.5, 0.1667, 0.4167, 0.08333, 0.4167, 0.08333, 0.5833, 0.1667, 0.5833, 0.1667, 0.5, 0.08333, 0.5, 0.08333, 0.6667, 0.1667, 0.6667, 0.1667, 0.5833, 0.08333, 0.5833, 0.08333, 0.75, 0.1667, 0.75, 0.1667, 0.6667, 0.08333, 0.6667, 0.08333, 0.8333, 0.1667, 0.8333, 0.1667, 0.75, 0.08333, 0.75, 0.08333, 0.9167, 0.1667, 0.9167, 0.1667, 0.8333, 0.08333, 0.8333, 0.1667, 1.0, 0.25, 1.0, 0.25, 0.9167, 0.1667, 0.9167, 0.1667, 0.08333, 0.25, 0.08333, 0.25, 0.0, 0.1667, 0.0, 0.1667, 0.1667, 0.25, 0.1667, 0.25, 0.08333, 0.1667, 0.08333, 0.1667, 0.25, 0.25, 0.25, 0.25, 0.1667, 0.1667, 0.1667, 0.1667, 0.3333, 0.25, 0.3333, 0.25, 0.25, 0.1667, 0.25, 0.1667, 0.4167, 0.25, 0.4167, 0.25, 0.3333, 0.1667, 0.3333, 0.1667, 0.5, 0.25, 0.5, 0.25, 0.4167, 0.1667, 0.4167, 0.1667, 0.5833, 0.25, 0.5833, 0.25, 0.5, 0.1667, 0.5, 0.1667, 0.6667, 0.25, 0.6667, 0.25, 0.5833, 0.1667, 0.5833, 0.1667, 0.75, 0.25, 0.75, 0.25, 0.6667, 0.1667, 0.6667, 0.1667, 0.8333, 0.25, 0.8333, 0.25, 0.75, 0.1667, 0.75, 0.1667, 0.9167, 0.25, 0.9167, 0.25, 0.8333, 0.1667, 0.8333, 0.25, 1.0, 0.3333, 1.0, 0.3333, 0.9167, 0.25, 0.9167, 0.25, 0.08333, 0.3333, 0.08333, 0.3333, 0.0, 0.25, 0.0, 0.25, 0.1667, 0.3333, 0.1667, 0.3333, 0.08333, 0.25, 0.08333, 0.25, 0.25, 0.3333, 0.25, 0.3333, 0.1667, 0.25, 0.1667, 0.25, 0.3333, 0.3333, 0.3333, 0.3333, 0.25, 0.25, 0.25, 0.25, 0.4167, 0.3333, 0.4167, 0.3333, 0.3333, 0.25, 0.3333, 0.25, 0.5, 0.3333, 0.5, 0.3333, 0.4167, 0.25, 0.4167, 0.25, 0.5833, 0.3333, 0.5833, 0.3333, 0.5, 0.25, 0.5, 0.25, 0.6667, 0.3333, 0.6667, 0.3333, 0.5833, 0.25, 0.5833, 0.25, 0.75, 0.3333, 0.75, 0.3333, 0.6667, 0.25, 0.6667, 0.25, 0.8333, 0.3333, 0.8333, 0.3333, 0.75, 0.25, 0.75, 0.25, 0.9167, 0.3333, 0.9167, 0.3333, 0.8333, 0.25, 0.8333, 0.3333, 1.0, 0.4167, 1.0, 0.4167, 0.9167, 0.3333, 0.9167, 0.3333, 0.08333, 0.4167, 0.08333, 0.4167, 0.0, 0.3333, 0.0, 0.3333, 0.1667, 0.4167, 0.1667, 0.4167, 0.08333, 0.3333, 0.08333, 0.3333, 0.25, 0.4167, 0.25, 0.4167, 0.1667, 0.3333, 0.1667, 0.3333, 0.3333, 0.4167, 0.3333, 0.4167, 0.25, 0.3333, 0.25, 0.3333, 0.4167, 0.4167, 0.4167, 0.4167, 0.3333, 0.3333, 0.3333, 0.3333, 0.5, 0.4167, 0.5, 0.4167, 0.4167, 0.3333, 0.4167, 0.3333, 0.5833, 0.4167, 0.5833, 0.4167, 0.5, 0.3333, 0.5, 0.3333, 0.6667, 0.4167, 0.6667, 0.4167, 0.5833, 0.3333, 0.5833, 0.3333, 0.75, 0.4167, 0.75, 0.4167, 0.6667, 0.3333, 0.6667, 0.3333, 0.8333, 0.4167, 0.8333, 0.4167, 0.75, 0.3333, 0.75, 0.3333, 0.9167, 0.4167, 0.9167, 0.4167, 0.8333, 0.3333, 0.8333, 0.4167, 1.0, 0.5, 1.0, 0.5, 0.9167, 0.4167, 0.9167, 0.4167, 0.08333, 0.5, 0.08333, 0.5, 0.0, 0.4167, 0.0, 0.4167, 0.1667, 0.5, 0.1667, 0.5, 0.08333, 0.4167, 0.08333, 0.4167, 0.25, 0.5, 0.25, 0.5, 0.1667, 0.4167, 0.1667, 0.4167, 0.3333, 0.5, 0.3333, 0.5, 0.25, 0.4167, 0.25, 0.4167, 0.4167, 0.5, 0.4167, 0.5, 0.3333, 0.4167, 0.3333, 0.4167, 0.5, 0.5, 0.5, 0.5, 0.4167, 0.4167, 0.4167, 0.4167, 0.5833, 0.5, 0.5833, 0.5, 0.5, 0.4167, 0.5, 0.4167, 0.6667, 0.5, 0.6667, 0.5, 0.5833, 0.4167, 0.5833, 0.4167, 0.75, 0.5, 0.75, 0.5, 0.6667, 0.4167, 0.6667, 0.4167, 0.8333, 0.5, 0.8333, 0.5, 0.75, 0.4167, 0.75, 0.4167, 0.9167, 0.5, 0.9167, 0.5, 0.8333, 0.4167, 0.8333, 0.5, 1.0, 0.5833, 1.0, 0.5833, 0.9167, 0.5, 0.9167, 0.5, 0.08333, 0.5833, 0.08333, 0.5833, 0.0, 0.5, 0.0, 0.5, 0.1667, 0.5833, 0.1667, 0.5833, 0.08333, 0.5, 0.08333, 0.5, 0.25, 0.5833, 0.25, 0.5833, 0.1667, 0.5, 0.1667, 0.5, 0.3333, 0.5833, 0.3333, 0.5833, 0.25, 0.5, 0.25, 0.5, 0.4167, 0.5833, 0.4167, 0.5833, 0.3333, 0.5, 0.3333, 0.5, 0.5, 0.5833, 0.5, 0.5833, 0.4167, 0.5, 0.4167, 0.5, 0.5833, 0.5833, 0.5833, 0.5833, 0.5, 0.5, 0.5, 0.5, 0.6667, 0.5833, 0.6667, 0.5833, 0.5833, 0.5, 0.5833, 0.5, 0.75, 0.5833, 0.75, 0.5833, 0.6667, 0.5, 0.6667, 0.5, 0.8333, 0.5833, 0.8333, 0.5833, 0.75, 0.5, 0.75, 0.5, 0.9167, 0.5833, 0.9167, 0.5833, 0.8333, 0.5, 0.8333, 0.5833, 1.0, 0.6667, 1.0, 0.6667, 0.9167, 0.5833, 0.9167, 0.5833, 0.08333, 0.6667, 0.08333, 0.6667, 0.0, 0.5833, 0.0, 0.5833, 0.1667, 0.6667, 0.1667, 0.6667, 0.08333, 0.5833, 0.08333, 0.5833, 0.25, 0.6667, 0.25, 0.6667, 0.1667, 0.5833, 0.1667, 0.5833, 0.3333, 0.6667, 0.3333, 0.6667, 0.25, 0.5833, 0.25, 0.5833, 0.4167, 0.6667, 0.4167, 0.6667, 0.3333, 0.5833, 0.3333, 0.5833, 0.5, 0.6667, 0.5, 0.6667, 0.4167, 0.5833, 0.4167, 0.5833, 0.5833, 0.6667, 0.5833, 0.6667, 0.5, 0.5833, 0.5, 0.5833, 0.6667, 0.6667, 0.6667, 0.6667, 0.5833, 0.5833, 0.5833, 0.5833, 0.75, 0.6667, 0.75, 0.6667, 0.6667, 0.5833, 0.6667, 0.5833, 0.8333, 0.6667, 0.8333, 0.6667, 0.75, 0.5833, 0.75, 0.5833, 0.9167, 0.6667, 0.9167, 0.6667, 0.8333, 0.5833, 0.8333, 0.6667, 1.0, 0.75, 1.0, 0.75, 0.9167, 0.6667, 0.9167, 0.6667, 0.08333, 0.75, 0.08333, 0.75, 0.0, 0.6667, 0.0, 0.6667, 0.1667, 0.75, 0.1667, 0.75, 0.08333, 0.6667, 0.08333, 0.6667, 0.25, 0.75, 0.25, 0.75, 0.1667, 0.6667, 0.1667, 0.6667, 0.3333, 0.75, 0.3333, 0.75, 0.25, 0.6667, 0.25, 0.6667, 0.4167, 0.75, 0.4167, 0.75, 0.3333, 0.6667, 0.3333, 0.6667, 0.5, 0.75, 0.5, 0.75, 0.4167, 0.6667, 0.4167, 0.6667, 0.5833, 0.75, 0.5833, 0.75, 0.5, 0.6667, 0.5, 0.6667, 0.6667, 0.75, 0.6667, 0.75, 0.5833, 0.6667, 0.5833, 0.6667, 0.75, 0.75, 0.75, 0.75, 0.6667, 0.6667, 0.6667, 0.6667, 0.8333, 0.75, 0.8333, 0.75, 0.75, 0.6667, 0.75, 0.6667, 0.9167, 0.75, 0.9167, 0.75, 0.8333, 0.6667, 0.8333, 0.75, 1.0, 0.8333, 1.0, 0.8333, 0.9167, 0.75, 0.9167, 0.75, 0.08333, 0.8333, 0.08333, 0.8333, 0.0, 0.75, 0.0, 0.75, 0.1667, 0.8333, 0.1667, 0.8333, 0.08333, 0.75, 0.08333, 0.75, 0.25, 0.8333, 0.25, 0.8333, 0.1667, 0.75, 0.1667, 0.75, 0.3333, 0.8333, 0.3333, 0.8333, 0.25, 0.75, 0.25, 0.75, 0.4167, 0.8333, 0.4167, 0.8333, 0.3333, 0.75, 0.3333, 0.75, 0.5, 0.8333, 0.5, 0.8333, 0.4167, 0.75, 0.4167, 0.75, 0.5833, 0.8333, 0.5833, 0.8333, 0.5, 0.75, 0.5, 0.75, 0.6667, 0.8333, 0.6667, 0.8333, 0.5833, 0.75, 0.5833, 0.75, 0.75, 0.8333, 0.75, 0.8333, 0.6667, 0.75, 0.6667, 0.75, 0.8333, 0.8333, 0.8333, 0.8333, 0.75, 0.75, 0.75, 0.75, 0.9167, 0.8333, 0.9167, 0.8333, 0.8333, 0.75, 0.8333, 0.8333, 1.0, 0.9167, 1.0, 0.9167, 0.9167, 0.8333, 0.9167, 0.8333, 0.08333, 0.9167, 0.08333, 0.9167, 0.0, 0.8333, 0.0, 0.8333, 0.1667, 0.9167, 0.1667, 0.9167, 0.08333, 0.8333, 0.08333, 0.8333, 0.25, 0.9167, 0.25, 0.9167, 0.1667, 0.8333, 0.1667, 0.8333, 0.3333, 0.9167, 0.3333, 0.9167, 0.25, 0.8333, 0.25, 0.8333, 0.4167, 0.9167, 0.4167, 0.9167, 0.3333, 0.8333, 0.3333, 0.8333, 0.5, 0.9167, 0.5, 0.9167, 0.4167, 0.8333, 0.4167, 0.8333, 0.5833, 0.9167, 0.5833, 0.9167, 0.5, 0.8333, 0.5, 0.8333, 0.6667, 0.9167, 0.6667, 0.9167, 0.5833, 0.8333, 0.5833, 0.8333, 0.75, 0.9167, 0.75, 0.9167, 0.6667, 0.8333, 0.6667, 0.8333, 0.8333, 0.9167, 0.8333, 0.9167, 0.75, 0.8333, 0.75, 0.8333, 0.9167, 0.9167, 0.9167, 0.9167, 0.8333, 0.8333, 0.8333, 0.9167, 1.0, 1.0, 1.0, 1.0, 0.9167, 0.9167, 0.9167, 0.9167, 0.08333, 1.0, 0.08333, 1.0, 0.0, 0.9167, 0.0, 0.9167, 0.1667, 1.0, 0.1667, 1.0, 0.08333, 0.9167, 0.08333, 0.9167, 0.25, 1.0, 0.25, 1.0, 0.1667, 0.9167, 0.1667, 0.9167, 0.3333, 1.0, 0.3333, 1.0, 0.25, 0.9167, 0.25, 0.9167, 0.4167, 1.0, 0.4167, 1.0, 0.3333, 0.9167, 0.3333, 0.9167, 0.5, 1.0, 0.5, 1.0, 0.4167, 0.9167, 0.4167, 0.9167, 0.5833, 1.0, 0.5833, 1.0, 0.5, 0.9167, 0.5, 0.9167, 0.6667, 1.0, 0.6667, 1.0, 0.5833, 0.9167, 0.5833, 0.9167, 0.75, 1.0, 0.75, 1.0, 0.6667, 0.9167, 0.6667, 0.9167, 0.8333, 1.0, 0.8333, 1.0, 0.75, 0.9167, 0.75, 0.9167, 0.9167, 1.0, 0.9167, 1.0, 0.8333, 0.9167, 0.8333])
me_beziercurve.materials.append(mat_black_button)
me_beziercurve.materials.append(mat_board)
me_beziercurve.use_remesh_fix_poles = True
me_beziercurve.use_remesh_preserve_attributes = False
me_beziercurve.use_mirror_vertex_groups = False
me_beziercurve.update()
me_beziercurve_001 = bpy.data.meshes.new('BezierCurve.001')
me_beziercurve_001.from_pydata([(-6.67, -33.08, -4.054), (-6.305, -33.1, -3.688), (-5.805, -33.12, -3.554), (-5.306, -33.15, -3.688), (-4.94, -33.16, -4.054), (-4.806, -33.17, -4.554), (-4.94, -33.16, -5.054), (-5.306, -33.15, -5.42), (-5.805, -33.12, -5.554), (-6.305, -33.1, -5.42), (-6.67, -33.08, -5.054), (-6.804, -33.08, -4.554), (-6.426, -29.58, -4.023), (-6.062, -29.61, -3.657), (-5.564, -29.66, -3.523), (-5.066, -29.71, -3.657), (-4.701, -29.74, -4.023), (-4.568, -29.74, -4.523), (-4.701, -29.72, -5.023), (-5.065, -29.68, -5.389), (-5.562, -29.63, -5.523), (-6.06, -29.59, -5.389), (-6.425, -29.56, -5.023), (-6.559, -29.56, -4.523), (-5.883, -24.91, -3.937), (-5.522, -24.97, -3.571), (-5.027, -25.04, -3.438), (-4.532, -25.11, -3.572), (-4.169, -25.15, -3.939), (-4.035, -25.16, -4.439), (-4.167, -25.13, -4.938), (-4.529, -25.07, -5.304), (-5.023, -25.0, -5.437), (-5.519, -24.93, -5.303), (-5.882, -24.89, -4.936), (-6.015, -24.88, -4.436), (-4.948, -19.35, -3.806), (-4.59, -19.43, -3.441), (-4.1, -19.53, -3.308), (-3.609, -19.63, -3.443), (-3.249, -19.69, -3.81), (-3.116, -19.7, -4.31), (-3.247, -19.67, -4.81), (-3.605, -19.58, -5.175), (-4.095, -19.48, -5.308), (-4.585, -19.39, -5.173), (-4.945, -19.33, -4.806), (-5.078, -19.31, -4.306), (-3.523, -13.18, -3.642), (-3.171, -13.29, -3.278), (-2.689, -13.42, -3.146), (-2.205, -13.55, -3.282), (-1.851, -13.63, -3.649), (-1.72, -13.66, -4.15), (-1.848, -13.61, -4.649), (-2.2, -13.5, -5.014), (-2.683, -13.37, -5.145), (-3.166, -13.24, -5.009), (-3.52, -13.16, -4.642), (-3.651, -13.13, -4.142), (-1.514, -6.678, -3.456), (-1.171, -6.812, -3.093), (-0.7004, -6.984, -2.962), (-0.2292, -7.149, -3.099), (0.1166, -7.262, -3.467), (0.2444, -7.293, -3.968), (0.1199, -7.234, -4.467), (-0.2234, -7.1, -4.83), (-0.6937, -6.928, -4.961), (-1.165, -6.763, -4.824), (-1.511, -6.65, -4.456), (-1.638, -6.619, -3.955), (1.178, -0.1093, -3.259), (1.508, -0.2772, -2.896), (1.959, -0.496, -2.767), (2.41, -0.7071, -2.905), (2.742, -0.8539, -3.275), (2.865, -0.8971, -3.776), (2.746, -0.8251, -4.274), (2.417, -0.6572, -4.637), (1.966, -0.4384, -4.766), (1.514, -0.2273, -4.628), (1.182, -0.0805, -4.259), (1.059, -0.03732, -3.758), (4.654, 6.247, -3.061), (4.961, 6.039, -2.7), (5.382, 5.765, -2.572), (5.803, 5.5, -2.712), (6.113, 5.313, -3.083), (6.228, 5.255, -3.584), (6.117, 5.342, -4.082), (5.81, 5.55, -4.443), (5.389, 5.823, -4.571), (4.968, 6.089, -4.431), (4.658, 6.276, -4.061), (4.544, 6.334, -3.559), (9.017, 12.11, -2.873), (9.289, 11.86, -2.514), (9.663, 11.52, -2.388), (10.04, 11.2, -2.53), (10.31, 10.96, -2.902), (10.42, 10.89, -3.404), (10.32, 10.99, -3.901), (10.04, 11.25, -4.261), (9.671, 11.58, -4.387), (9.296, 11.91, -4.245), (9.02, 12.14, -3.873), (8.918, 12.21, -3.371), (14.37, 17.2, -2.708), (14.59, 16.9, -2.349), (14.9, 16.5, -2.226), (15.2, 16.11, -2.37), (15.43, 15.83, -2.743), (15.51, 15.74, -3.246), (15.43, 15.86, -3.743), (15.21, 16.16, -4.101), (14.9, 16.56, -4.225), (14.6, 16.95, -4.081), (14.37, 17.23, -3.707), (14.29, 17.32, -3.205), (20.8, 21.22, -2.575), (20.96, 20.88, -2.218), (21.18, 20.42, -2.096), (21.39, 19.97, -2.242), (21.55, 19.65, -2.617), (21.61, 19.55, -3.12), (21.55, 19.68, -3.617), (21.4, 20.02, -3.974), (21.18, 20.48, -4.095), (20.96, 20.92, -3.949), (20.8, 21.24, -3.575), (20.75, 21.35, -3.072), (28.4, 23.87, -2.487), (28.48, 23.5, -2.131), (28.59, 23.01, -2.01), (28.7, 22.52, -2.158), (28.79, 22.18, -2.533), (28.82, 22.06, -3.037), (28.79, 22.21, -3.533), (28.71, 22.57, -3.889), (28.6, 23.06, -4.01), (28.48, 23.55, -3.862), (28.4, 23.89, -3.487), (28.37, 24.01, -2.983), (37.24, 24.86, -2.456), (37.24, 24.49, -2.1), (37.24, 23.98, -1.979), (37.25, 23.49, -2.127), (37.25, 23.13, -2.503), (37.25, 23.01, -3.007), (37.25, 23.16, -3.503), (37.25, 23.53, -3.859), (37.24, 24.04, -3.979), (37.24, 24.53, -3.831), (37.24, 24.89, -3.455), (37.23, 25.01, -2.952)], [], [(0, 12, 23, 11), (1, 13, 12, 0), (2, 14, 13, 1), (3, 15, 14, 2), (4, 16, 15, 3), (5, 17, 16, 4), (6, 18, 17, 5), (7, 19, 18, 6), (8, 20, 19, 7), (9, 21, 20, 8), (10, 22, 21, 9), (11, 23, 22, 10), (12, 24, 35, 23), (13, 25, 24, 12), (14, 26, 25, 13), (15, 27, 26, 14), (16, 28, 27, 15), (17, 29, 28, 16), (18, 30, 29, 17), (19, 31, 30, 18), (20, 32, 31, 19), (21, 33, 32, 20), (22, 34, 33, 21), (23, 35, 34, 22), (24, 36, 47, 35), (25, 37, 36, 24), (26, 38, 37, 25), (27, 39, 38, 26), (28, 40, 39, 27), (29, 41, 40, 28), (30, 42, 41, 29), (31, 43, 42, 30), (32, 44, 43, 31), (33, 45, 44, 32), (34, 46, 45, 33), (35, 47, 46, 34), (36, 48, 59, 47), (37, 49, 48, 36), (38, 50, 49, 37), (39, 51, 50, 38), (40, 52, 51, 39), (41, 53, 52, 40), (42, 54, 53, 41), (43, 55, 54, 42), (44, 56, 55, 43), (45, 57, 56, 44), (46, 58, 57, 45), (47, 59, 58, 46), (48, 60, 71, 59), (49, 61, 60, 48), (50, 62, 61, 49), (51, 63, 62, 50), (52, 64, 63, 51), (53, 65, 64, 52), (54, 66, 65, 53), (55, 67, 66, 54), (56, 68, 67, 55), (57, 69, 68, 56), (58, 70, 69, 57), (59, 71, 70, 58), (60, 72, 83, 71), (61, 73, 72, 60), (62, 74, 73, 61), (63, 75, 74, 62), (64, 76, 75, 63), (65, 77, 76, 64), (66, 78, 77, 65), (67, 79, 78, 66), (68, 80, 79, 67), (69, 81, 80, 68), (70, 82, 81, 69), (71, 83, 82, 70), (72, 84, 95, 83), (73, 85, 84, 72), (74, 86, 85, 73), (75, 87, 86, 74), (76, 88, 87, 75), (77, 89, 88, 76), (78, 90, 89, 77), (79, 91, 90, 78), (80, 92, 91, 79), (81, 93, 92, 80), (82, 94, 93, 81), (83, 95, 94, 82), (84, 96, 107, 95), (85, 97, 96, 84), (86, 98, 97, 85), (87, 99, 98, 86), (88, 100, 99, 87), (89, 101, 100, 88), (90, 102, 101, 89), (91, 103, 102, 90), (92, 104, 103, 91), (93, 105, 104, 92), (94, 106, 105, 93), (95, 107, 106, 94), (96, 108, 119, 107), (97, 109, 108, 96), (98, 110, 109, 97), (99, 111, 110, 98), (100, 112, 111, 99), (101, 113, 112, 100), (102, 114, 113, 101), (103, 115, 114, 102), (104, 116, 115, 103), (105, 117, 116, 104), (106, 118, 117, 105), (107, 119, 118, 106), (108, 120, 131, 119), (109, 121, 120, 108), (110, 122, 121, 109), (111, 123, 122, 110), (112, 124, 123, 111), (113, 125, 124, 112), (114, 126, 125, 113), (115, 127, 126, 114), (116, 128, 127, 115), (117, 129, 128, 116), (118, 130, 129, 117), (119, 131, 130, 118), (120, 132, 143, 131), (121, 133, 132, 120), (122, 134, 133, 121), (123, 135, 134, 122), (124, 136, 135, 123), (125, 137, 136, 124), (126, 138, 137, 125), (127, 139, 138, 126), (128, 140, 139, 127), (129, 141, 140, 128), (130, 142, 141, 129), (131, 143, 142, 130), (132, 144, 155, 143), (133, 145, 144, 132), (134, 146, 145, 133), (135, 147, 146, 134), (136, 148, 147, 135), (137, 149, 148, 136), (138, 150, 149, 137), (139, 151, 150, 138), (140, 152, 151, 139), (141, 153, 152, 140), (142, 154, 153, 141), (143, 155, 154, 142)])
me_beziercurve_001.polygons.foreach_set('use_smooth', [True] * 144)
me_beziercurve_001.polygons.foreach_set('material_index', [0, 0, 0, 0, 0, 0, 0, 0, 0, 0, 0, 0, 0, 0, 0, 0, 0, 0, 0, 0, 0, 0, 0, 0, 0, 0, 0, 0, 0, 0, 0, 0, 0, 0, 0, 0, 0, 0, 0, 0, 0, 0, 0, 0, 0, 0, 0, 0, 0, 0, 0, 0, 0, 0, 0, 0, 0, 0, 0, 0, 0, 0, 0, 0, 0, 0, 0, 0, 0, 0, 0, 0, 0, 0, 0, 0, 0, 0, 0, 0, 0, 0, 0, 0, 0, 0, 0, 0, 0, 0, 0, 0, 0, 0, 0, 0, 0, 0, 0, 0, 0, 0, 0, 0, 0, 0, 0, 0, 1, 1, 1, 1, 1, 1, 1, 1, 1, 1, 1, 1, 1, 1, 1, 1, 1, 1, 1, 1, 1, 1, 1, 1, 1, 1, 1, 1, 1, 1, 1, 1, 1, 1, 1, 1])
_uv = me_beziercurve_001.uv_layers.new(name='UVMap')
_uv.uv.foreach_set('vector', [0.0, 1.0, 0.08333, 1.0, 0.08333, 0.9167, 0.0, 0.9167, 0.0, 0.08333, 0.08333, 0.08333, 0.08333, 0.0, 0.0, 0.0, 0.0, 0.1667, 0.08333, 0.1667, 0.08333, 0.08333, 0.0, 0.08333, 0.0, 0.25, 0.08333, 0.25, 0.08333, 0.1667, 0.0, 0.1667, 0.0, 0.3333, 0.08333, 0.3333, 0.08333, 0.25, 0.0, 0.25, 0.0, 0.4167, 0.08333, 0.4167, 0.08333, 0.3333, 0.0, 0.3333, 0.0, 0.5, 0.08333, 0.5, 0.08333, 0.4167, 0.0, 0.4167, 0.0, 0.5833, 0.08333, 0.5833, 0.08333, 0.5, 0.0, 0.5, 0.0, 0.6667, 0.08333, 0.6667, 0.08333, 0.5833, 0.0, 0.5833, 0.0, 0.75, 0.08333, 0.75, 0.08333, 0.6667, 0.0, 0.6667, 0.0, 0.8333, 0.08333, 0.8333, 0.08333, 0.75, 0.0, 0.75, 0.0, 0.9167, 0.08333, 0.9167, 0.08333, 0.8333, 0.0, 0.8333, 0.08333, 1.0, 0.1667, 1.0, 0.1667, 0.9167, 0.08333, 0.9167, 0.08333, 0.08333, 0.1667, 0.08333, 0.1667, 0.0, 0.08333, 0.0, 0.08333, 0.1667, 0.1667, 0.1667, 0.1667, 0.08333, 0.08333, 0.08333, 0.08333, 0.25, 0.1667, 0.25, 0.1667, 0.1667, 0.08333, 0.1667, 0.08333, 0.3333, 0.1667, 0.3333, 0.1667, 0.25, 0.08333, 0.25, 0.08333, 0.4167, 0.1667, 0.4167, 0.1667, 0.3333, 0.08333, 0.3333, 0.08333, 0.5, 0.1667, 0.5, 0.1667, 0.4167, 0.08333, 0.4167, 0.08333, 0.5833, 0.1667, 0.5833, 0.1667, 0.5, 0.08333, 0.5, 0.08333, 0.6667, 0.1667, 0.6667, 0.1667, 0.5833, 0.08333, 0.5833, 0.08333, 0.75, 0.1667, 0.75, 0.1667, 0.6667, 0.08333, 0.6667, 0.08333, 0.8333, 0.1667, 0.8333, 0.1667, 0.75, 0.08333, 0.75, 0.08333, 0.9167, 0.1667, 0.9167, 0.1667, 0.8333, 0.08333, 0.8333, 0.1667, 1.0, 0.25, 1.0, 0.25, 0.9167, 0.1667, 0.9167, 0.1667, 0.08333, 0.25, 0.08333, 0.25, 0.0, 0.1667, 0.0, 0.1667, 0.1667, 0.25, 0.1667, 0.25, 0.08333, 0.1667, 0.08333, 0.1667, 0.25, 0.25, 0.25, 0.25, 0.1667, 0.1667, 0.1667, 0.1667, 0.3333, 0.25, 0.3333, 0.25, 0.25, 0.1667, 0.25, 0.1667, 0.4167, 0.25, 0.4167, 0.25, 0.3333, 0.1667, 0.3333, 0.1667, 0.5, 0.25, 0.5, 0.25, 0.4167, 0.1667, 0.4167, 0.1667, 0.5833, 0.25, 0.5833, 0.25, 0.5, 0.1667, 0.5, 0.1667, 0.6667, 0.25, 0.6667, 0.25, 0.5833, 0.1667, 0.5833, 0.1667, 0.75, 0.25, 0.75, 0.25, 0.6667, 0.1667, 0.6667, 0.1667, 0.8333, 0.25, 0.8333, 0.25, 0.75, 0.1667, 0.75, 0.1667, 0.9167, 0.25, 0.9167, 0.25, 0.8333, 0.1667, 0.8333, 0.25, 1.0, 0.3333, 1.0, 0.3333, 0.9167, 0.25, 0.9167, 0.25, 0.08333, 0.3333, 0.08333, 0.3333, 0.0, 0.25, 0.0, 0.25, 0.1667, 0.3333, 0.1667, 0.3333, 0.08333, 0.25, 0.08333, 0.25, 0.25, 0.3333, 0.25, 0.3333, 0.1667, 0.25, 0.1667, 0.25, 0.3333, 0.3333, 0.3333, 0.3333, 0.25, 0.25, 0.25, 0.25, 0.4167, 0.3333, 0.4167, 0.3333, 0.3333, 0.25, 0.3333, 0.25, 0.5, 0.3333, 0.5, 0.3333, 0.4167, 0.25, 0.4167, 0.25, 0.5833, 0.3333, 0.5833, 0.3333, 0.5, 0.25, 0.5, 0.25, 0.6667, 0.3333, 0.6667, 0.3333, 0.5833, 0.25, 0.5833, 0.25, 0.75, 0.3333, 0.75, 0.3333, 0.6667, 0.25, 0.6667, 0.25, 0.8333, 0.3333, 0.8333, 0.3333, 0.75, 0.25, 0.75, 0.25, 0.9167, 0.3333, 0.9167, 0.3333, 0.8333, 0.25, 0.8333, 0.3333, 1.0, 0.4167, 1.0, 0.4167, 0.9167, 0.3333, 0.9167, 0.3333, 0.08333, 0.4167, 0.08333, 0.4167, 0.0, 0.3333, 0.0, 0.3333, 0.1667, 0.4167, 0.1667, 0.4167, 0.08333, 0.3333, 0.08333, 0.3333, 0.25, 0.4167, 0.25, 0.4167, 0.1667, 0.3333, 0.1667, 0.3333, 0.3333, 0.4167, 0.3333, 0.4167, 0.25, 0.3333, 0.25, 0.3333, 0.4167, 0.4167, 0.4167, 0.4167, 0.3333, 0.3333, 0.3333, 0.3333, 0.5, 0.4167, 0.5, 0.4167, 0.4167, 0.3333, 0.4167, 0.3333, 0.5833, 0.4167, 0.5833, 0.4167, 0.5, 0.3333, 0.5, 0.3333, 0.6667, 0.4167, 0.6667, 0.4167, 0.5833, 0.3333, 0.5833, 0.3333, 0.75, 0.4167, 0.75, 0.4167, 0.6667, 0.3333, 0.6667, 0.3333, 0.8333, 0.4167, 0.8333, 0.4167, 0.75, 0.3333, 0.75, 0.3333, 0.9167, 0.4167, 0.9167, 0.4167, 0.8333, 0.3333, 0.8333, 0.4167, 1.0, 0.5, 1.0, 0.5, 0.9167, 0.4167, 0.9167, 0.4167, 0.08333, 0.5, 0.08333, 0.5, 0.0, 0.4167, 0.0, 0.4167, 0.1667, 0.5, 0.1667, 0.5, 0.08333, 0.4167, 0.08333, 0.4167, 0.25, 0.5, 0.25, 0.5, 0.1667, 0.4167, 0.1667, 0.4167, 0.3333, 0.5, 0.3333, 0.5, 0.25, 0.4167, 0.25, 0.4167, 0.4167, 0.5, 0.4167, 0.5, 0.3333, 0.4167, 0.3333, 0.4167, 0.5, 0.5, 0.5, 0.5, 0.4167, 0.4167, 0.4167, 0.4167, 0.5833, 0.5, 0.5833, 0.5, 0.5, 0.4167, 0.5, 0.4167, 0.6667, 0.5, 0.6667, 0.5, 0.5833, 0.4167, 0.5833, 0.4167, 0.75, 0.5, 0.75, 0.5, 0.6667, 0.4167, 0.6667, 0.4167, 0.8333, 0.5, 0.8333, 0.5, 0.75, 0.4167, 0.75, 0.4167, 0.9167, 0.5, 0.9167, 0.5, 0.8333, 0.4167, 0.8333, 0.5, 1.0, 0.5833, 1.0, 0.5833, 0.9167, 0.5, 0.9167, 0.5, 0.08333, 0.5833, 0.08333, 0.5833, 0.0, 0.5, 0.0, 0.5, 0.1667, 0.5833, 0.1667, 0.5833, 0.08333, 0.5, 0.08333, 0.5, 0.25, 0.5833, 0.25, 0.5833, 0.1667, 0.5, 0.1667, 0.5, 0.3333, 0.5833, 0.3333, 0.5833, 0.25, 0.5, 0.25, 0.5, 0.4167, 0.5833, 0.4167, 0.5833, 0.3333, 0.5, 0.3333, 0.5, 0.5, 0.5833, 0.5, 0.5833, 0.4167, 0.5, 0.4167, 0.5, 0.5833, 0.5833, 0.5833, 0.5833, 0.5, 0.5, 0.5, 0.5, 0.6667, 0.5833, 0.6667, 0.5833, 0.5833, 0.5, 0.5833, 0.5, 0.75, 0.5833, 0.75, 0.5833, 0.6667, 0.5, 0.6667, 0.5, 0.8333, 0.5833, 0.8333, 0.5833, 0.75, 0.5, 0.75, 0.5, 0.9167, 0.5833, 0.9167, 0.5833, 0.8333, 0.5, 0.8333, 0.5833, 1.0, 0.6667, 1.0, 0.6667, 0.9167, 0.5833, 0.9167, 0.5833, 0.08333, 0.6667, 0.08333, 0.6667, 0.0, 0.5833, 0.0, 0.5833, 0.1667, 0.6667, 0.1667, 0.6667, 0.08333, 0.5833, 0.08333, 0.5833, 0.25, 0.6667, 0.25, 0.6667, 0.1667, 0.5833, 0.1667, 0.5833, 0.3333, 0.6667, 0.3333, 0.6667, 0.25, 0.5833, 0.25, 0.5833, 0.4167, 0.6667, 0.4167, 0.6667, 0.3333, 0.5833, 0.3333, 0.5833, 0.5, 0.6667, 0.5, 0.6667, 0.4167, 0.5833, 0.4167, 0.5833, 0.5833, 0.6667, 0.5833, 0.6667, 0.5, 0.5833, 0.5, 0.5833, 0.6667, 0.6667, 0.6667, 0.6667, 0.5833, 0.5833, 0.5833, 0.5833, 0.75, 0.6667, 0.75, 0.6667, 0.6667, 0.5833, 0.6667, 0.5833, 0.8333, 0.6667, 0.8333, 0.6667, 0.75, 0.5833, 0.75, 0.5833, 0.9167, 0.6667, 0.9167, 0.6667, 0.8333, 0.5833, 0.8333, 0.6667, 1.0, 0.75, 1.0, 0.75, 0.9167, 0.6667, 0.9167, 0.6667, 0.08333, 0.75, 0.08333, 0.75, 0.0, 0.6667, 0.0, 0.6667, 0.1667, 0.75, 0.1667, 0.75, 0.08333, 0.6667, 0.08333, 0.6667, 0.25, 0.75, 0.25, 0.75, 0.1667, 0.6667, 0.1667, 0.6667, 0.3333, 0.75, 0.3333, 0.75, 0.25, 0.6667, 0.25, 0.6667, 0.4167, 0.75, 0.4167, 0.75, 0.3333, 0.6667, 0.3333, 0.6667, 0.5, 0.75, 0.5, 0.75, 0.4167, 0.6667, 0.4167, 0.6667, 0.5833, 0.75, 0.5833, 0.75, 0.5, 0.6667, 0.5, 0.6667, 0.6667, 0.75, 0.6667, 0.75, 0.5833, 0.6667, 0.5833, 0.6667, 0.75, 0.75, 0.75, 0.75, 0.6667, 0.6667, 0.6667, 0.6667, 0.8333, 0.75, 0.8333, 0.75, 0.75, 0.6667, 0.75, 0.6667, 0.9167, 0.75, 0.9167, 0.75, 0.8333, 0.6667, 0.8333, 0.75, 1.0, 0.8333, 1.0, 0.8333, 0.9167, 0.75, 0.9167, 0.75, 0.08333, 0.8333, 0.08333, 0.8333, 0.0, 0.75, 0.0, 0.75, 0.1667, 0.8333, 0.1667, 0.8333, 0.08333, 0.75, 0.08333, 0.75, 0.25, 0.8333, 0.25, 0.8333, 0.1667, 0.75, 0.1667, 0.75, 0.3333, 0.8333, 0.3333, 0.8333, 0.25, 0.75, 0.25, 0.75, 0.4167, 0.8333, 0.4167, 0.8333, 0.3333, 0.75, 0.3333, 0.75, 0.5, 0.8333, 0.5, 0.8333, 0.4167, 0.75, 0.4167, 0.75, 0.5833, 0.8333, 0.5833, 0.8333, 0.5, 0.75, 0.5, 0.75, 0.6667, 0.8333, 0.6667, 0.8333, 0.5833, 0.75, 0.5833, 0.75, 0.75, 0.8333, 0.75, 0.8333, 0.6667, 0.75, 0.6667, 0.75, 0.8333, 0.8333, 0.8333, 0.8333, 0.75, 0.75, 0.75, 0.75, 0.9167, 0.8333, 0.9167, 0.8333, 0.8333, 0.75, 0.8333, 0.8333, 1.0, 0.9167, 1.0, 0.9167, 0.9167, 0.8333, 0.9167, 0.8333, 0.08333, 0.9167, 0.08333, 0.9167, 0.0, 0.8333, 0.0, 0.8333, 0.1667, 0.9167, 0.1667, 0.9167, 0.08333, 0.8333, 0.08333, 0.8333, 0.25, 0.9167, 0.25, 0.9167, 0.1667, 0.8333, 0.1667, 0.8333, 0.3333, 0.9167, 0.3333, 0.9167, 0.25, 0.8333, 0.25, 0.8333, 0.4167, 0.9167, 0.4167, 0.9167, 0.3333, 0.8333, 0.3333, 0.8333, 0.5, 0.9167, 0.5, 0.9167, 0.4167, 0.8333, 0.4167, 0.8333, 0.5833, 0.9167, 0.5833, 0.9167, 0.5, 0.8333, 0.5, 0.8333, 0.6667, 0.9167, 0.6667, 0.9167, 0.5833, 0.8333, 0.5833, 0.8333, 0.75, 0.9167, 0.75, 0.9167, 0.6667, 0.8333, 0.6667, 0.8333, 0.8333, 0.9167, 0.8333, 0.9167, 0.75, 0.8333, 0.75, 0.8333, 0.9167, 0.9167, 0.9167, 0.9167, 0.8333, 0.8333, 0.8333, 0.9167, 1.0, 1.0, 1.0, 1.0, 0.9167, 0.9167, 0.9167, 0.9167, 0.08333, 1.0, 0.08333, 1.0, 0.0, 0.9167, 0.0, 0.9167, 0.1667, 1.0, 0.1667, 1.0, 0.08333, 0.9167, 0.08333, 0.9167, 0.25, 1.0, 0.25, 1.0, 0.1667, 0.9167, 0.1667, 0.9167, 0.3333, 1.0, 0.3333, 1.0, 0.25, 0.9167, 0.25, 0.9167, 0.4167, 1.0, 0.4167, 1.0, 0.3333, 0.9167, 0.3333, 0.9167, 0.5, 1.0, 0.5, 1.0, 0.4167, 0.9167, 0.4167, 0.9167, 0.5833, 1.0, 0.5833, 1.0, 0.5, 0.9167, 0.5, 0.9167, 0.6667, 1.0, 0.6667, 1.0, 0.5833, 0.9167, 0.5833, 0.9167, 0.75, 1.0, 0.75, 1.0, 0.6667, 0.9167, 0.6667, 0.9167, 0.8333, 1.0, 0.8333, 1.0, 0.75, 0.9167, 0.75, 0.9167, 0.9167, 1.0, 0.9167, 1.0, 0.8333, 0.9167, 0.8333])
me_beziercurve_001.materials.append(mat_black_button)
me_beziercurve_001.materials.append(mat_board_001)
me_beziercurve_001.use_remesh_fix_poles = True
me_beziercurve_001.use_remesh_preserve_attributes = False
me_beziercurve_001.use_mirror_vertex_groups = False
me_beziercurve_001.update()

# ---- objects
ob_beziercurve_002 = bpy.data.objects.new('BezierCurve.002', me_beziercurve_018)
ob_beziercurve_001 = bpy.data.objects.new('BezierCurve.001', me_beziercurve)
ob_beziercurve_003 = bpy.data.objects.new('BezierCurve.003', me_beziercurve_001)

# ---- transforms, parenting, visibility, modifiers, constraints
ob_beziercurve_002.location = (2.893, 36.37, 2.229)
ob_beziercurve_002.lineart.crease_threshold = 0.0
ob_beziercurve_001.location = (5.47, 49.26, 6.33)
ob_beziercurve_001.rotation_euler = (0.05738, -0.0, 0.0)
ob_beziercurve_001.lineart.crease_threshold = 0.0
ob_beziercurve_003.location = (7.205, 45.83, 6.089)
ob_beziercurve_003.rotation_euler = (0.05739, -0.01217, -0.0006993)
ob_beziercurve_003.lineart.crease_threshold = 0.0

# ---- collection membership
scene.collection.objects.link(ob_beziercurve_002)
scene.collection.objects.link(ob_beziercurve_001)
scene.collection.objects.link(ob_beziercurve_003)

# ---- scene / render settings (as saved in the file)
scene.frame_start = 1; scene.frame_end = 250; scene.frame_set(249)
scene.render.engine = 'BLENDER_EEVEE_NEXT'
scene.cycles.samples = 64
scene.cycles.sampling_pattern = 'TABULATED_SOBOL'
scene.cycles.use_adaptive_sampling = False
scene.cycles.use_light_tree = False
scene.view_settings.view_transform = 'Filmic'
bpy.context.view_layer.update()

# ---- added for rendering (the .blend has no active camera and no usable light): camera, sun
cam_auto = bpy.data.cameras.new('AutoCamera')
cam_auto.lens = 50.0
cam_auto.sensor_width = 36.0
cam_auto.clip_end = 3096.24
ob_auto_camera = bpy.data.objects.new('AutoCamera', cam_auto)
scene.collection.objects.link(ob_auto_camera)
ob_auto_camera.location = (175.396, -115.231, 143.42)
ob_auto_camera.rotation_euler = (1.09748, -7.21219e-08, 0.694738)
scene.camera = ob_auto_camera
light_auto_sun = bpy.data.lights.new('AutoSun', 'SUN')
light_auto_sun.energy = 3.0
light_auto_sun.angle = 0.0523599
ob_auto_sun = bpy.data.objects.new('AutoSun', light_auto_sun)
scene.collection.objects.link(ob_auto_sun)
ob_auto_sun.rotation_euler = (0.872665, 0.174533, 0.523599)
bpy.context.view_layer.update()
